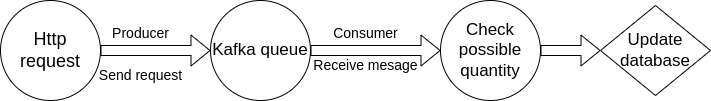

The diagram above was exported from draw.io. Its source (the exported page's mxGraphModel, read from the mxfile embedded in the PNG):
<mxGraphModel dx="1368" dy="754" grid="1" gridSize="10" guides="1" tooltips="1" connect="1" arrows="1" fold="1" page="1" pageScale="1" pageWidth="850" pageHeight="1100" math="0" shadow="0">
  <root>
    <mxCell id="0" />
    <mxCell id="1" parent="0" />
    <mxCell id="TMrCy30bBal4pkPjtAKj-6" value="&lt;font style=&quot;font-size: 18px;&quot;&gt;Http request&lt;/font&gt;" style="ellipse;whiteSpace=wrap;html=1;aspect=fixed;" vertex="1" parent="1">
      <mxGeometry x="40" y="200" width="100" height="100" as="geometry" />
    </mxCell>
    <mxCell id="TMrCy30bBal4pkPjtAKj-7" value="" style="shape=flexArrow;endArrow=classic;html=1;rounded=0;exitX=1;exitY=0.5;exitDx=0;exitDy=0;entryX=0;entryY=0.5;entryDx=0;entryDy=0;" edge="1" parent="1" source="TMrCy30bBal4pkPjtAKj-6" target="TMrCy30bBal4pkPjtAKj-8">
      <mxGeometry width="50" height="50" relative="1" as="geometry">
        <mxPoint x="160" y="250" as="sourcePoint" />
        <mxPoint x="230" y="240" as="targetPoint" />
      </mxGeometry>
    </mxCell>
    <mxCell id="TMrCy30bBal4pkPjtAKj-8" value="&lt;font style=&quot;font-size: 17px;&quot;&gt;Kafka queue&lt;/font&gt;" style="ellipse;whiteSpace=wrap;html=1;aspect=fixed;" vertex="1" parent="1">
      <mxGeometry x="250" y="200" width="100" height="100" as="geometry" />
    </mxCell>
    <mxCell id="TMrCy30bBal4pkPjtAKj-9" value="&lt;font style=&quot;font-size: 14px;&quot;&gt;Producer&lt;/font&gt;" style="text;html=1;align=center;verticalAlign=middle;resizable=0;points=[];autosize=1;strokeColor=none;fillColor=none;" vertex="1" parent="1">
      <mxGeometry x="140" y="218" width="80" height="30" as="geometry" />
    </mxCell>
    <mxCell id="TMrCy30bBal4pkPjtAKj-10" value="&lt;font style=&quot;font-size: 14px;&quot;&gt;Send request&lt;/font&gt;" style="text;html=1;align=center;verticalAlign=middle;resizable=0;points=[];autosize=1;strokeColor=none;fillColor=none;" vertex="1" parent="1">
      <mxGeometry x="125" y="260" width="110" height="30" as="geometry" />
    </mxCell>
    <mxCell id="TMrCy30bBal4pkPjtAKj-11" value="" style="shape=flexArrow;endArrow=classic;html=1;rounded=0;exitX=1;exitY=0.5;exitDx=0;exitDy=0;entryX=0;entryY=0.5;entryDx=0;entryDy=0;" edge="1" parent="1" source="TMrCy30bBal4pkPjtAKj-8" target="TMrCy30bBal4pkPjtAKj-12">
      <mxGeometry width="50" height="50" relative="1" as="geometry">
        <mxPoint x="370" y="260" as="sourcePoint" />
        <mxPoint x="420" y="210" as="targetPoint" />
      </mxGeometry>
    </mxCell>
    <mxCell id="TMrCy30bBal4pkPjtAKj-12" value="&lt;font style=&quot;font-size: 17px;&quot;&gt;Check possible quantity&lt;/font&gt;" style="ellipse;whiteSpace=wrap;html=1;aspect=fixed;" vertex="1" parent="1">
      <mxGeometry x="480" y="200" width="100" height="100" as="geometry" />
    </mxCell>
    <mxCell id="TMrCy30bBal4pkPjtAKj-13" value="&lt;font style=&quot;font-size: 14px;&quot;&gt;Consumer&lt;/font&gt;" style="text;html=1;align=center;verticalAlign=middle;resizable=0;points=[];autosize=1;strokeColor=none;fillColor=none;" vertex="1" parent="1">
      <mxGeometry x="360" y="218" width="90" height="30" as="geometry" />
    </mxCell>
    <mxCell id="TMrCy30bBal4pkPjtAKj-14" value="&lt;font style=&quot;font-size: 14px;&quot;&gt;Receive mesage&lt;/font&gt;" style="text;html=1;align=center;verticalAlign=middle;resizable=0;points=[];autosize=1;strokeColor=none;fillColor=none;" vertex="1" parent="1">
      <mxGeometry x="340" y="250" width="130" height="30" as="geometry" />
    </mxCell>
    <mxCell id="TMrCy30bBal4pkPjtAKj-16" value="&lt;font style=&quot;font-size: 17px;&quot;&gt;Update database&lt;/font&gt;" style="rhombus;whiteSpace=wrap;html=1;" vertex="1" parent="1">
      <mxGeometry x="640" y="205" width="110" height="90" as="geometry" />
    </mxCell>
    <mxCell id="TMrCy30bBal4pkPjtAKj-19" value="" style="shape=flexArrow;endArrow=classic;html=1;rounded=0;exitX=1;exitY=0.5;exitDx=0;exitDy=0;" edge="1" parent="1" source="TMrCy30bBal4pkPjtAKj-12" target="TMrCy30bBal4pkPjtAKj-16">
      <mxGeometry width="50" height="50" relative="1" as="geometry">
        <mxPoint x="590" y="200" as="sourcePoint" />
        <mxPoint x="640" y="150" as="targetPoint" />
      </mxGeometry>
    </mxCell>
  </root>
</mxGraphModel>